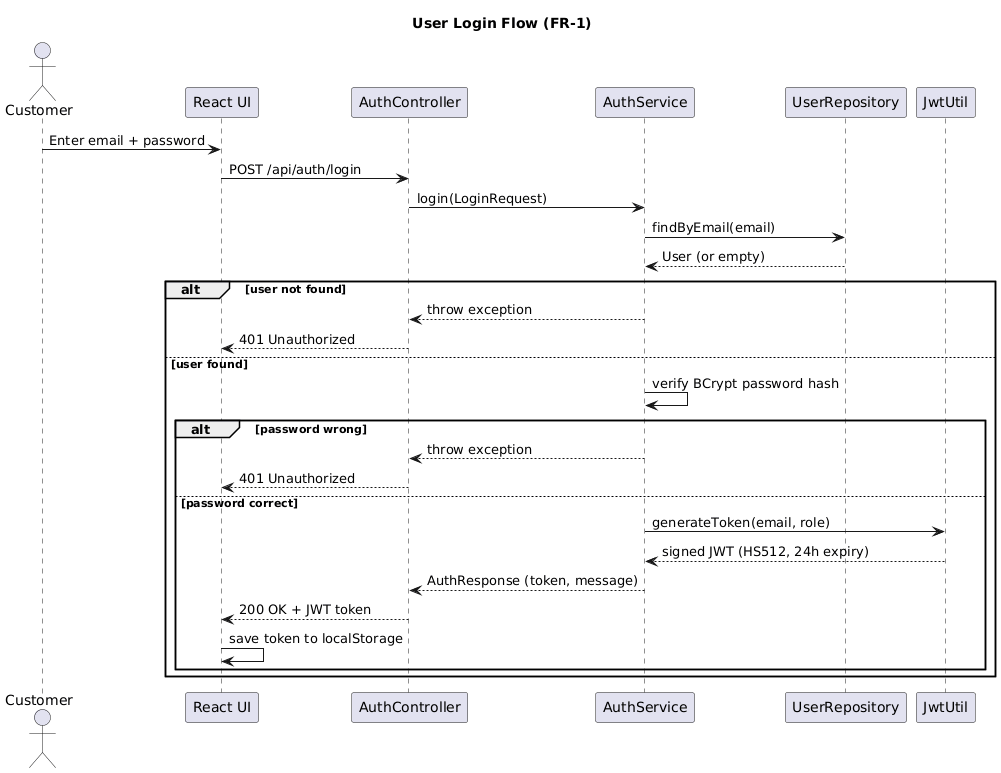

The diagram above was rendered by PlantUML. Its source (embedded in the PNG):
@startuml
title User Login Flow (FR-1)

actor Customer
participant "React UI" as UI
participant "AuthController" as AC
participant "AuthService" as AS
participant "UserRepository" as UR
participant "JwtUtil" as JU

Customer -> UI: Enter email + password
UI -> AC: POST /api/auth/login
AC -> AS: login(LoginRequest)
AS -> UR: findByEmail(email)
UR --> AS: User (or empty)

alt user not found
  AS --> AC: throw exception
  AC --> UI: 401 Unauthorized
else user found
  AS -> AS: verify BCrypt password hash
  alt password wrong
    AS --> AC: throw exception
    AC --> UI: 401 Unauthorized
  else password correct
    AS -> JU: generateToken(email, role)
    JU --> AS: signed JWT (HS512, 24h expiry)
    AS --> AC: AuthResponse (token, message)
    AC --> UI: 200 OK + JWT token
    UI -> UI: save token to localStorage
  end
end
@enduml